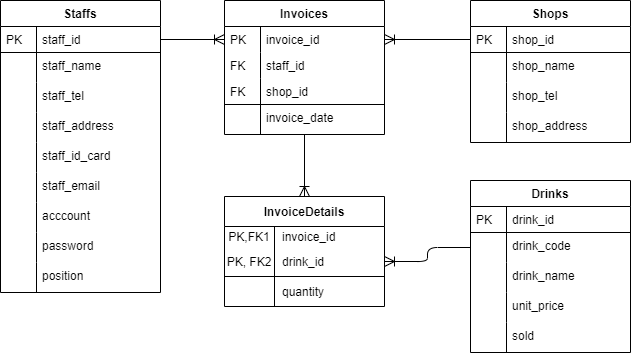

The diagram above was exported from draw.io. Its source (the exported page's mxGraphModel, read from the mxfile embedded in the PNG):
<mxGraphModel dx="1038" dy="508" grid="1" gridSize="10" guides="1" tooltips="1" connect="1" arrows="1" fold="1" page="1" pageScale="1" pageWidth="827" pageHeight="1169" math="0" shadow="0">
  <root>
    <mxCell id="WIyWlLk6GJQsqaUBKTNV-0" />
    <mxCell id="WIyWlLk6GJQsqaUBKTNV-1" parent="WIyWlLk6GJQsqaUBKTNV-0" />
    <mxCell id="zkfFHV4jXpPFQw0GAbJ--63" value="" style="edgeStyle=orthogonalEdgeStyle;endArrow=ERoneToMany;startArrow=none;shadow=0;strokeWidth=1;endSize=8;startSize=8;startFill=0;endFill=0;entryX=0;entryY=0.5;entryDx=0;entryDy=0;" parent="WIyWlLk6GJQsqaUBKTNV-1" source="zkfFHV4jXpPFQw0GAbJ--52" target="ly-sCNycPKPM_BghqARH-3" edge="1">
      <mxGeometry width="100" height="100" relative="1" as="geometry">
        <mxPoint x="244" y="390" as="sourcePoint" />
        <mxPoint x="334" y="159" as="targetPoint" />
      </mxGeometry>
    </mxCell>
    <mxCell id="zkfFHV4jXpPFQw0GAbJ--71" value="" style="edgeStyle=orthogonalEdgeStyle;endArrow=ERoneToMany;startArrow=none;shadow=0;strokeWidth=1;endSize=8;startSize=8;startFill=0;endFill=0;entryX=0.5;entryY=0;entryDx=0;entryDy=0;exitX=0.5;exitY=1;exitDx=0;exitDy=0;" parent="WIyWlLk6GJQsqaUBKTNV-1" source="ly-sCNycPKPM_BghqARH-2" target="HQvSy_kXnMTnA9qxz5lG-15" edge="1">
      <mxGeometry width="100" height="100" relative="1" as="geometry">
        <mxPoint x="414" y="310" as="sourcePoint" />
        <mxPoint x="409" y="490" as="targetPoint" />
        <Array as="points" />
      </mxGeometry>
    </mxCell>
    <mxCell id="HQvSy_kXnMTnA9qxz5lG-49" value="" style="edgeStyle=orthogonalEdgeStyle;endArrow=ERoneToMany;startArrow=none;shadow=0;strokeWidth=1;endSize=8;startSize=8;startFill=0;endFill=0;entryX=1;entryY=0.5;entryDx=0;entryDy=0;exitX=0;exitY=0.5;exitDx=0;exitDy=0;" parent="WIyWlLk6GJQsqaUBKTNV-1" source="HQvSy_kXnMTnA9qxz5lG-45" target="ly-sCNycPKPM_BghqARH-3" edge="1">
      <mxGeometry width="100" height="100" relative="1" as="geometry">
        <mxPoint x="504" y="60" as="sourcePoint" />
        <mxPoint x="494" y="159" as="targetPoint" />
        <Array as="points" />
      </mxGeometry>
    </mxCell>
    <mxCell id="5uVbwSoy7vQQyyHmSSdh-80" value="" style="edgeStyle=orthogonalEdgeStyle;endArrow=ERoneToMany;startArrow=none;shadow=0;strokeWidth=1;endSize=8;startSize=8;startFill=0;endFill=0;entryX=1;entryY=0.5;entryDx=0;entryDy=0;exitX=0;exitY=0.5;exitDx=0;exitDy=0;" parent="WIyWlLk6GJQsqaUBKTNV-1" target="HQvSy_kXnMTnA9qxz5lG-19" edge="1">
      <mxGeometry width="100" height="100" relative="1" as="geometry">
        <mxPoint x="580" y="367" as="sourcePoint" />
        <mxPoint x="424" y="410" as="targetPoint" />
        <Array as="points" />
      </mxGeometry>
    </mxCell>
    <mxCell id="zkfFHV4jXpPFQw0GAbJ--51" value="Staffs" style="swimlane;fontStyle=1;childLayout=stackLayout;horizontal=1;startSize=26;horizontalStack=0;resizeParent=1;resizeLast=0;collapsible=1;marginBottom=0;rounded=0;shadow=0;strokeWidth=1;" parent="WIyWlLk6GJQsqaUBKTNV-1" vertex="1">
      <mxGeometry x="110" y="120" width="160" height="292" as="geometry">
        <mxRectangle x="20" y="80" width="160" height="26" as="alternateBounds" />
      </mxGeometry>
    </mxCell>
    <mxCell id="zkfFHV4jXpPFQw0GAbJ--52" value="staff_id" style="shape=partialRectangle;top=0;left=0;right=0;bottom=1;align=left;verticalAlign=top;fillColor=none;spacingLeft=40;spacingRight=4;overflow=hidden;rotatable=0;points=[[0,0.5],[1,0.5]];portConstraint=eastwest;dropTarget=0;rounded=0;shadow=0;strokeWidth=1;fontStyle=0" parent="zkfFHV4jXpPFQw0GAbJ--51" vertex="1">
      <mxGeometry y="26" width="160" height="26" as="geometry" />
    </mxCell>
    <mxCell id="zkfFHV4jXpPFQw0GAbJ--53" value="PK" style="shape=partialRectangle;top=0;left=0;bottom=0;fillColor=none;align=left;verticalAlign=top;spacingLeft=4;spacingRight=4;overflow=hidden;rotatable=0;points=[];portConstraint=eastwest;part=1;" parent="zkfFHV4jXpPFQw0GAbJ--52" vertex="1" connectable="0">
      <mxGeometry width="36" height="26" as="geometry" />
    </mxCell>
    <mxCell id="zkfFHV4jXpPFQw0GAbJ--54" value="staff_name" style="shape=partialRectangle;top=0;left=0;right=0;bottom=0;align=left;verticalAlign=top;fillColor=none;spacingLeft=40;spacingRight=4;overflow=hidden;rotatable=0;points=[[0,0.5],[1,0.5]];portConstraint=eastwest;dropTarget=0;rounded=0;shadow=0;strokeWidth=1;" parent="zkfFHV4jXpPFQw0GAbJ--51" vertex="1">
      <mxGeometry y="52" width="160" height="30" as="geometry" />
    </mxCell>
    <mxCell id="zkfFHV4jXpPFQw0GAbJ--55" value="" style="shape=partialRectangle;top=0;left=0;bottom=0;fillColor=none;align=left;verticalAlign=top;spacingLeft=4;spacingRight=4;overflow=hidden;rotatable=0;points=[];portConstraint=eastwest;part=1;" parent="zkfFHV4jXpPFQw0GAbJ--54" vertex="1" connectable="0">
      <mxGeometry width="36" height="30" as="geometry" />
    </mxCell>
    <mxCell id="5uVbwSoy7vQQyyHmSSdh-13" value="staff_tel" style="shape=partialRectangle;top=0;left=0;right=0;bottom=0;align=left;verticalAlign=top;fillColor=none;spacingLeft=40;spacingRight=4;overflow=hidden;rotatable=0;points=[[0,0.5],[1,0.5]];portConstraint=eastwest;dropTarget=0;rounded=0;shadow=0;strokeWidth=1;" parent="zkfFHV4jXpPFQw0GAbJ--51" vertex="1">
      <mxGeometry y="82" width="160" height="30" as="geometry" />
    </mxCell>
    <mxCell id="5uVbwSoy7vQQyyHmSSdh-14" value="" style="shape=partialRectangle;top=0;left=0;bottom=0;fillColor=none;align=left;verticalAlign=top;spacingLeft=4;spacingRight=4;overflow=hidden;rotatable=0;points=[];portConstraint=eastwest;part=1;" parent="5uVbwSoy7vQQyyHmSSdh-13" vertex="1" connectable="0">
      <mxGeometry width="36" height="30" as="geometry" />
    </mxCell>
    <mxCell id="5uVbwSoy7vQQyyHmSSdh-15" value="staff_address" style="shape=partialRectangle;top=0;left=0;right=0;bottom=0;align=left;verticalAlign=top;fillColor=none;spacingLeft=40;spacingRight=4;overflow=hidden;rotatable=0;points=[[0,0.5],[1,0.5]];portConstraint=eastwest;dropTarget=0;rounded=0;shadow=0;strokeWidth=1;" parent="zkfFHV4jXpPFQw0GAbJ--51" vertex="1">
      <mxGeometry y="112" width="160" height="30" as="geometry" />
    </mxCell>
    <mxCell id="5uVbwSoy7vQQyyHmSSdh-16" value="" style="shape=partialRectangle;top=0;left=0;bottom=0;fillColor=none;align=left;verticalAlign=top;spacingLeft=4;spacingRight=4;overflow=hidden;rotatable=0;points=[];portConstraint=eastwest;part=1;" parent="5uVbwSoy7vQQyyHmSSdh-15" vertex="1" connectable="0">
      <mxGeometry width="36" height="30" as="geometry" />
    </mxCell>
    <mxCell id="5uVbwSoy7vQQyyHmSSdh-21" value="staff_id_card" style="shape=partialRectangle;top=0;left=0;right=0;bottom=0;align=left;verticalAlign=top;fillColor=none;spacingLeft=40;spacingRight=4;overflow=hidden;rotatable=0;points=[[0,0.5],[1,0.5]];portConstraint=eastwest;dropTarget=0;rounded=0;shadow=0;strokeWidth=1;" parent="zkfFHV4jXpPFQw0GAbJ--51" vertex="1">
      <mxGeometry y="142" width="160" height="30" as="geometry" />
    </mxCell>
    <mxCell id="5uVbwSoy7vQQyyHmSSdh-22" value="" style="shape=partialRectangle;top=0;left=0;bottom=0;fillColor=none;align=left;verticalAlign=top;spacingLeft=4;spacingRight=4;overflow=hidden;rotatable=0;points=[];portConstraint=eastwest;part=1;" parent="5uVbwSoy7vQQyyHmSSdh-21" vertex="1" connectable="0">
      <mxGeometry width="36" height="30" as="geometry" />
    </mxCell>
    <mxCell id="5uVbwSoy7vQQyyHmSSdh-23" value="staff_email" style="shape=partialRectangle;top=0;left=0;right=0;bottom=0;align=left;verticalAlign=top;fillColor=none;spacingLeft=40;spacingRight=4;overflow=hidden;rotatable=0;points=[[0,0.5],[1,0.5]];portConstraint=eastwest;dropTarget=0;rounded=0;shadow=0;strokeWidth=1;" parent="zkfFHV4jXpPFQw0GAbJ--51" vertex="1">
      <mxGeometry y="172" width="160" height="30" as="geometry" />
    </mxCell>
    <mxCell id="5uVbwSoy7vQQyyHmSSdh-24" value="" style="shape=partialRectangle;top=0;left=0;bottom=0;fillColor=none;align=left;verticalAlign=top;spacingLeft=4;spacingRight=4;overflow=hidden;rotatable=0;points=[];portConstraint=eastwest;part=1;" parent="5uVbwSoy7vQQyyHmSSdh-23" vertex="1" connectable="0">
      <mxGeometry width="36" height="30" as="geometry" />
    </mxCell>
    <mxCell id="5uVbwSoy7vQQyyHmSSdh-19" value="acccount" style="shape=partialRectangle;top=0;left=0;right=0;bottom=0;align=left;verticalAlign=top;fillColor=none;spacingLeft=40;spacingRight=4;overflow=hidden;rotatable=0;points=[[0,0.5],[1,0.5]];portConstraint=eastwest;dropTarget=0;rounded=0;shadow=0;strokeWidth=1;" parent="zkfFHV4jXpPFQw0GAbJ--51" vertex="1">
      <mxGeometry y="202" width="160" height="30" as="geometry" />
    </mxCell>
    <mxCell id="5uVbwSoy7vQQyyHmSSdh-20" value="" style="shape=partialRectangle;top=0;left=0;bottom=0;fillColor=none;align=left;verticalAlign=top;spacingLeft=4;spacingRight=4;overflow=hidden;rotatable=0;points=[];portConstraint=eastwest;part=1;" parent="5uVbwSoy7vQQyyHmSSdh-19" vertex="1" connectable="0">
      <mxGeometry width="36" height="30" as="geometry" />
    </mxCell>
    <mxCell id="5uVbwSoy7vQQyyHmSSdh-17" value="password" style="shape=partialRectangle;top=0;left=0;right=0;bottom=0;align=left;verticalAlign=top;fillColor=none;spacingLeft=40;spacingRight=4;overflow=hidden;rotatable=0;points=[[0,0.5],[1,0.5]];portConstraint=eastwest;dropTarget=0;rounded=0;shadow=0;strokeWidth=1;" parent="zkfFHV4jXpPFQw0GAbJ--51" vertex="1">
      <mxGeometry y="232" width="160" height="30" as="geometry" />
    </mxCell>
    <mxCell id="5uVbwSoy7vQQyyHmSSdh-18" value="" style="shape=partialRectangle;top=0;left=0;bottom=0;fillColor=none;align=left;verticalAlign=top;spacingLeft=4;spacingRight=4;overflow=hidden;rotatable=0;points=[];portConstraint=eastwest;part=1;" parent="5uVbwSoy7vQQyyHmSSdh-17" vertex="1" connectable="0">
      <mxGeometry width="36" height="30" as="geometry" />
    </mxCell>
    <mxCell id="a_f7IGaTX1_Dqfge6pLU-0" value="position" style="shape=partialRectangle;top=0;left=0;right=0;bottom=0;align=left;verticalAlign=top;fillColor=none;spacingLeft=40;spacingRight=4;overflow=hidden;rotatable=0;points=[[0,0.5],[1,0.5]];portConstraint=eastwest;dropTarget=0;rounded=0;shadow=0;strokeWidth=1;" parent="zkfFHV4jXpPFQw0GAbJ--51" vertex="1">
      <mxGeometry y="262" width="160" height="30" as="geometry" />
    </mxCell>
    <mxCell id="a_f7IGaTX1_Dqfge6pLU-1" value="" style="shape=partialRectangle;top=0;left=0;bottom=0;fillColor=none;align=left;verticalAlign=top;spacingLeft=4;spacingRight=4;overflow=hidden;rotatable=0;points=[];portConstraint=eastwest;part=1;" parent="a_f7IGaTX1_Dqfge6pLU-0" vertex="1" connectable="0">
      <mxGeometry width="36" height="30" as="geometry" />
    </mxCell>
    <mxCell id="HQvSy_kXnMTnA9qxz5lG-44" value="Shops" style="swimlane;fontStyle=1;childLayout=stackLayout;horizontal=1;startSize=26;horizontalStack=0;resizeParent=1;resizeLast=0;collapsible=1;marginBottom=0;rounded=0;shadow=0;strokeWidth=1;" parent="WIyWlLk6GJQsqaUBKTNV-1" vertex="1">
      <mxGeometry x="580" y="120" width="160" height="142" as="geometry">
        <mxRectangle x="20" y="80" width="160" height="26" as="alternateBounds" />
      </mxGeometry>
    </mxCell>
    <mxCell id="HQvSy_kXnMTnA9qxz5lG-45" value="shop_id" style="shape=partialRectangle;top=0;left=0;right=0;bottom=1;align=left;verticalAlign=top;fillColor=none;spacingLeft=40;spacingRight=4;overflow=hidden;rotatable=0;points=[[0,0.5],[1,0.5]];portConstraint=eastwest;dropTarget=0;rounded=0;shadow=0;strokeWidth=1;fontStyle=0" parent="HQvSy_kXnMTnA9qxz5lG-44" vertex="1">
      <mxGeometry y="26" width="160" height="26" as="geometry" />
    </mxCell>
    <mxCell id="HQvSy_kXnMTnA9qxz5lG-46" value="PK" style="shape=partialRectangle;top=0;left=0;bottom=0;fillColor=none;align=left;verticalAlign=top;spacingLeft=4;spacingRight=4;overflow=hidden;rotatable=0;points=[];portConstraint=eastwest;part=1;" parent="HQvSy_kXnMTnA9qxz5lG-45" vertex="1" connectable="0">
      <mxGeometry width="36" height="26" as="geometry" />
    </mxCell>
    <mxCell id="5uVbwSoy7vQQyyHmSSdh-25" value="shop_name" style="shape=partialRectangle;top=0;left=0;right=0;bottom=0;align=left;verticalAlign=top;fillColor=none;spacingLeft=40;spacingRight=4;overflow=hidden;rotatable=0;points=[[0,0.5],[1,0.5]];portConstraint=eastwest;dropTarget=0;rounded=0;shadow=0;strokeWidth=1;" parent="HQvSy_kXnMTnA9qxz5lG-44" vertex="1">
      <mxGeometry y="52" width="160" height="30" as="geometry" />
    </mxCell>
    <mxCell id="5uVbwSoy7vQQyyHmSSdh-26" value="" style="shape=partialRectangle;top=0;left=0;bottom=0;fillColor=none;align=left;verticalAlign=top;spacingLeft=4;spacingRight=4;overflow=hidden;rotatable=0;points=[];portConstraint=eastwest;part=1;" parent="5uVbwSoy7vQQyyHmSSdh-25" vertex="1" connectable="0">
      <mxGeometry width="36" height="30" as="geometry" />
    </mxCell>
    <mxCell id="5uVbwSoy7vQQyyHmSSdh-27" value="shop_tel" style="shape=partialRectangle;top=0;left=0;right=0;bottom=0;align=left;verticalAlign=top;fillColor=none;spacingLeft=40;spacingRight=4;overflow=hidden;rotatable=0;points=[[0,0.5],[1,0.5]];portConstraint=eastwest;dropTarget=0;rounded=0;shadow=0;strokeWidth=1;" parent="HQvSy_kXnMTnA9qxz5lG-44" vertex="1">
      <mxGeometry y="82" width="160" height="30" as="geometry" />
    </mxCell>
    <mxCell id="5uVbwSoy7vQQyyHmSSdh-28" value="" style="shape=partialRectangle;top=0;left=0;bottom=0;fillColor=none;align=left;verticalAlign=top;spacingLeft=4;spacingRight=4;overflow=hidden;rotatable=0;points=[];portConstraint=eastwest;part=1;" parent="5uVbwSoy7vQQyyHmSSdh-27" vertex="1" connectable="0">
      <mxGeometry width="36" height="30" as="geometry" />
    </mxCell>
    <mxCell id="5uVbwSoy7vQQyyHmSSdh-29" value="shop_address" style="shape=partialRectangle;top=0;left=0;right=0;bottom=0;align=left;verticalAlign=top;fillColor=none;spacingLeft=40;spacingRight=4;overflow=hidden;rotatable=0;points=[[0,0.5],[1,0.5]];portConstraint=eastwest;dropTarget=0;rounded=0;shadow=0;strokeWidth=1;" parent="HQvSy_kXnMTnA9qxz5lG-44" vertex="1">
      <mxGeometry y="112" width="160" height="30" as="geometry" />
    </mxCell>
    <mxCell id="5uVbwSoy7vQQyyHmSSdh-30" value="" style="shape=partialRectangle;top=0;left=0;bottom=0;fillColor=none;align=left;verticalAlign=top;spacingLeft=4;spacingRight=4;overflow=hidden;rotatable=0;points=[];portConstraint=eastwest;part=1;" parent="5uVbwSoy7vQQyyHmSSdh-29" vertex="1" connectable="0">
      <mxGeometry width="36" height="30" as="geometry" />
    </mxCell>
    <mxCell id="5uVbwSoy7vQQyyHmSSdh-45" value="Drinks" style="swimlane;fontStyle=1;childLayout=stackLayout;horizontal=1;startSize=26;horizontalStack=0;resizeParent=1;resizeLast=0;collapsible=1;marginBottom=0;rounded=0;shadow=0;strokeWidth=1;" parent="WIyWlLk6GJQsqaUBKTNV-1" vertex="1">
      <mxGeometry x="580" y="300" width="160" height="172" as="geometry">
        <mxRectangle x="20" y="80" width="160" height="26" as="alternateBounds" />
      </mxGeometry>
    </mxCell>
    <mxCell id="5uVbwSoy7vQQyyHmSSdh-46" value="drink_id" style="shape=partialRectangle;top=0;left=0;right=0;bottom=1;align=left;verticalAlign=top;fillColor=none;spacingLeft=40;spacingRight=4;overflow=hidden;rotatable=0;points=[[0,0.5],[1,0.5]];portConstraint=eastwest;dropTarget=0;rounded=0;shadow=0;strokeWidth=1;fontStyle=0" parent="5uVbwSoy7vQQyyHmSSdh-45" vertex="1">
      <mxGeometry y="26" width="160" height="26" as="geometry" />
    </mxCell>
    <mxCell id="5uVbwSoy7vQQyyHmSSdh-47" value="PK" style="shape=partialRectangle;top=0;left=0;bottom=0;fillColor=none;align=left;verticalAlign=top;spacingLeft=4;spacingRight=4;overflow=hidden;rotatable=0;points=[];portConstraint=eastwest;part=1;" parent="5uVbwSoy7vQQyyHmSSdh-46" vertex="1" connectable="0">
      <mxGeometry width="36" height="26" as="geometry" />
    </mxCell>
    <mxCell id="yAGIamoZezWfDvFp_5Fn-0" value="drink_code" style="shape=partialRectangle;top=0;left=0;right=0;bottom=0;align=left;verticalAlign=top;fillColor=none;spacingLeft=40;spacingRight=4;overflow=hidden;rotatable=0;points=[[0,0.5],[1,0.5]];portConstraint=eastwest;dropTarget=0;rounded=0;shadow=0;strokeWidth=1;" vertex="1" parent="5uVbwSoy7vQQyyHmSSdh-45">
      <mxGeometry y="52" width="160" height="30" as="geometry" />
    </mxCell>
    <mxCell id="yAGIamoZezWfDvFp_5Fn-1" value="" style="shape=partialRectangle;top=0;left=0;bottom=0;fillColor=none;align=left;verticalAlign=top;spacingLeft=4;spacingRight=4;overflow=hidden;rotatable=0;points=[];portConstraint=eastwest;part=1;" vertex="1" connectable="0" parent="yAGIamoZezWfDvFp_5Fn-0">
      <mxGeometry width="36" height="30" as="geometry" />
    </mxCell>
    <mxCell id="5uVbwSoy7vQQyyHmSSdh-52" value="drink_name" style="shape=partialRectangle;top=0;left=0;right=0;bottom=0;align=left;verticalAlign=top;fillColor=none;spacingLeft=40;spacingRight=4;overflow=hidden;rotatable=0;points=[[0,0.5],[1,0.5]];portConstraint=eastwest;dropTarget=0;rounded=0;shadow=0;strokeWidth=1;" parent="5uVbwSoy7vQQyyHmSSdh-45" vertex="1">
      <mxGeometry y="82" width="160" height="30" as="geometry" />
    </mxCell>
    <mxCell id="5uVbwSoy7vQQyyHmSSdh-53" value="" style="shape=partialRectangle;top=0;left=0;bottom=0;fillColor=none;align=left;verticalAlign=top;spacingLeft=4;spacingRight=4;overflow=hidden;rotatable=0;points=[];portConstraint=eastwest;part=1;" parent="5uVbwSoy7vQQyyHmSSdh-52" vertex="1" connectable="0">
      <mxGeometry width="36" height="30" as="geometry" />
    </mxCell>
    <mxCell id="5uVbwSoy7vQQyyHmSSdh-76" value="unit_price" style="shape=partialRectangle;top=0;left=0;right=0;bottom=0;align=left;verticalAlign=top;fillColor=none;spacingLeft=40;spacingRight=4;overflow=hidden;rotatable=0;points=[[0,0.5],[1,0.5]];portConstraint=eastwest;dropTarget=0;rounded=0;shadow=0;strokeWidth=1;" parent="5uVbwSoy7vQQyyHmSSdh-45" vertex="1">
      <mxGeometry y="112" width="160" height="30" as="geometry" />
    </mxCell>
    <mxCell id="5uVbwSoy7vQQyyHmSSdh-77" value="" style="shape=partialRectangle;top=0;left=0;bottom=0;fillColor=none;align=left;verticalAlign=top;spacingLeft=4;spacingRight=4;overflow=hidden;rotatable=0;points=[];portConstraint=eastwest;part=1;" parent="5uVbwSoy7vQQyyHmSSdh-76" vertex="1" connectable="0">
      <mxGeometry width="36" height="30" as="geometry" />
    </mxCell>
    <mxCell id="TIxtV2__ITj3l6A5K5l8-0" value="sold" style="shape=partialRectangle;top=0;left=0;right=0;bottom=0;align=left;verticalAlign=top;fillColor=none;spacingLeft=40;spacingRight=4;overflow=hidden;rotatable=0;points=[[0,0.5],[1,0.5]];portConstraint=eastwest;dropTarget=0;rounded=0;shadow=0;strokeWidth=1;" parent="5uVbwSoy7vQQyyHmSSdh-45" vertex="1">
      <mxGeometry y="142" width="160" height="30" as="geometry" />
    </mxCell>
    <mxCell id="TIxtV2__ITj3l6A5K5l8-1" value="" style="shape=partialRectangle;top=0;left=0;bottom=0;fillColor=none;align=left;verticalAlign=top;spacingLeft=4;spacingRight=4;overflow=hidden;rotatable=0;points=[];portConstraint=eastwest;part=1;" parent="TIxtV2__ITj3l6A5K5l8-0" vertex="1" connectable="0">
      <mxGeometry width="36" height="30" as="geometry" />
    </mxCell>
    <mxCell id="ly-sCNycPKPM_BghqARH-2" value="Invoices" style="swimlane;fontStyle=1;childLayout=stackLayout;horizontal=1;startSize=26;horizontalStack=0;resizeParent=1;resizeLast=0;collapsible=1;marginBottom=0;rounded=0;shadow=0;strokeWidth=1;" parent="WIyWlLk6GJQsqaUBKTNV-1" vertex="1">
      <mxGeometry x="334" y="120" width="160" height="134" as="geometry">
        <mxRectangle x="20" y="80" width="160" height="26" as="alternateBounds" />
      </mxGeometry>
    </mxCell>
    <mxCell id="ly-sCNycPKPM_BghqARH-3" value="invoice_id" style="shape=partialRectangle;top=0;left=0;right=0;bottom=1;align=left;verticalAlign=top;fillColor=none;spacingLeft=40;spacingRight=4;overflow=hidden;rotatable=0;points=[[0,0.5],[1,0.5]];portConstraint=eastwest;dropTarget=0;rounded=0;shadow=0;strokeWidth=1;fontStyle=0;strokeColor=none;" parent="ly-sCNycPKPM_BghqARH-2" vertex="1">
      <mxGeometry y="26" width="160" height="26" as="geometry" />
    </mxCell>
    <mxCell id="ly-sCNycPKPM_BghqARH-4" value="PK" style="shape=partialRectangle;top=0;left=0;bottom=0;fillColor=none;align=left;verticalAlign=top;spacingLeft=4;spacingRight=4;overflow=hidden;rotatable=0;points=[];portConstraint=eastwest;part=1;" parent="ly-sCNycPKPM_BghqARH-3" vertex="1" connectable="0">
      <mxGeometry width="36" height="26" as="geometry" />
    </mxCell>
    <mxCell id="ly-sCNycPKPM_BghqARH-49" value="staff_id" style="shape=partialRectangle;top=0;left=0;right=0;bottom=1;align=left;verticalAlign=top;fillColor=none;spacingLeft=40;spacingRight=4;overflow=hidden;rotatable=0;points=[[0,0.5],[1,0.5]];portConstraint=eastwest;dropTarget=0;rounded=0;shadow=0;strokeWidth=1;fontStyle=0;strokeColor=none;" parent="ly-sCNycPKPM_BghqARH-2" vertex="1">
      <mxGeometry y="52" width="160" height="26" as="geometry" />
    </mxCell>
    <mxCell id="ly-sCNycPKPM_BghqARH-50" value="FK" style="shape=partialRectangle;top=0;left=0;bottom=0;fillColor=none;align=left;verticalAlign=top;spacingLeft=4;spacingRight=4;overflow=hidden;rotatable=0;points=[];portConstraint=eastwest;part=1;" parent="ly-sCNycPKPM_BghqARH-49" vertex="1" connectable="0">
      <mxGeometry width="36" height="26" as="geometry" />
    </mxCell>
    <mxCell id="ly-sCNycPKPM_BghqARH-51" value="shop_id" style="shape=partialRectangle;top=0;left=0;right=0;bottom=1;align=left;verticalAlign=top;fillColor=none;spacingLeft=40;spacingRight=4;overflow=hidden;rotatable=0;points=[[0,0.5],[1,0.5]];portConstraint=eastwest;dropTarget=0;rounded=0;shadow=0;strokeWidth=1;fontStyle=0;" parent="ly-sCNycPKPM_BghqARH-2" vertex="1">
      <mxGeometry y="78" width="160" height="26" as="geometry" />
    </mxCell>
    <mxCell id="ly-sCNycPKPM_BghqARH-52" value="FK" style="shape=partialRectangle;top=0;left=0;bottom=0;fillColor=none;align=left;verticalAlign=top;spacingLeft=4;spacingRight=4;overflow=hidden;rotatable=0;points=[];portConstraint=eastwest;part=1;" parent="ly-sCNycPKPM_BghqARH-51" vertex="1" connectable="0">
      <mxGeometry width="36" height="26" as="geometry" />
    </mxCell>
    <mxCell id="ly-sCNycPKPM_BghqARH-25" value="invoice_date" style="shape=partialRectangle;top=0;left=0;right=0;bottom=0;align=left;verticalAlign=top;fillColor=none;spacingLeft=40;spacingRight=4;overflow=hidden;rotatable=0;points=[[0,0.5],[1,0.5]];portConstraint=eastwest;dropTarget=0;rounded=0;shadow=0;strokeWidth=1;strokeColor=none;" parent="ly-sCNycPKPM_BghqARH-2" vertex="1">
      <mxGeometry y="104" width="160" height="30" as="geometry" />
    </mxCell>
    <mxCell id="ly-sCNycPKPM_BghqARH-26" value="" style="shape=partialRectangle;top=0;left=0;bottom=0;fillColor=none;align=left;verticalAlign=top;spacingLeft=4;spacingRight=4;overflow=hidden;rotatable=0;points=[];portConstraint=eastwest;part=1;" parent="ly-sCNycPKPM_BghqARH-25" vertex="1" connectable="0">
      <mxGeometry width="36" height="30" as="geometry" />
    </mxCell>
    <mxCell id="HQvSy_kXnMTnA9qxz5lG-15" value="InvoiceDetails" style="shape=table;startSize=30;container=1;collapsible=1;childLayout=tableLayout;fixedRows=1;rowLines=0;fontStyle=1;align=center;resizeLast=1;allowArrows=0;" parent="WIyWlLk6GJQsqaUBKTNV-1" vertex="1">
      <mxGeometry x="334" y="316" width="160" height="110" as="geometry" />
    </mxCell>
    <mxCell id="HQvSy_kXnMTnA9qxz5lG-16" value="" style="shape=partialRectangle;collapsible=0;dropTarget=0;pointerEvents=0;fillColor=none;top=0;left=0;bottom=0;right=0;points=[[0,0.5],[1,0.5]];portConstraint=eastwest;" parent="HQvSy_kXnMTnA9qxz5lG-15" vertex="1">
      <mxGeometry y="30" width="160" height="20" as="geometry" />
    </mxCell>
    <mxCell id="HQvSy_kXnMTnA9qxz5lG-17" value="PK,FK1" style="shape=partialRectangle;connectable=0;fillColor=none;top=0;left=0;bottom=0;right=0;fontStyle=0;overflow=hidden;" parent="HQvSy_kXnMTnA9qxz5lG-16" vertex="1">
      <mxGeometry width="50" height="20" as="geometry" />
    </mxCell>
    <mxCell id="HQvSy_kXnMTnA9qxz5lG-18" value="invoice_id" style="shape=partialRectangle;connectable=0;fillColor=none;top=0;left=0;bottom=0;right=0;align=left;spacingLeft=6;fontStyle=0;overflow=hidden;" parent="HQvSy_kXnMTnA9qxz5lG-16" vertex="1">
      <mxGeometry x="50" width="110" height="20" as="geometry" />
    </mxCell>
    <mxCell id="HQvSy_kXnMTnA9qxz5lG-19" value="" style="shape=partialRectangle;collapsible=0;dropTarget=0;pointerEvents=0;fillColor=none;top=0;left=0;bottom=1;right=0;points=[[0,0.5],[1,0.5]];portConstraint=eastwest;" parent="HQvSy_kXnMTnA9qxz5lG-15" vertex="1">
      <mxGeometry y="50" width="160" height="30" as="geometry" />
    </mxCell>
    <mxCell id="HQvSy_kXnMTnA9qxz5lG-20" value="PK, FK2" style="shape=partialRectangle;connectable=0;fillColor=none;top=0;left=0;bottom=0;right=0;fontStyle=0;overflow=hidden;" parent="HQvSy_kXnMTnA9qxz5lG-19" vertex="1">
      <mxGeometry width="50" height="30" as="geometry" />
    </mxCell>
    <mxCell id="HQvSy_kXnMTnA9qxz5lG-21" value="drink_id" style="shape=partialRectangle;connectable=0;fillColor=none;top=0;left=0;bottom=0;right=0;align=left;spacingLeft=6;fontStyle=0;overflow=hidden;" parent="HQvSy_kXnMTnA9qxz5lG-19" vertex="1">
      <mxGeometry x="50" width="110" height="30" as="geometry" />
    </mxCell>
    <mxCell id="hplXaQIMmlldzyHF-ivP-23" value="" style="shape=partialRectangle;collapsible=0;dropTarget=0;pointerEvents=0;fillColor=none;top=0;left=0;bottom=0;right=0;points=[[0,0.5],[1,0.5]];portConstraint=eastwest;" parent="HQvSy_kXnMTnA9qxz5lG-15" vertex="1">
      <mxGeometry y="80" width="160" height="30" as="geometry" />
    </mxCell>
    <mxCell id="hplXaQIMmlldzyHF-ivP-24" value="" style="shape=partialRectangle;connectable=0;fillColor=none;top=0;left=0;bottom=0;right=0;editable=1;overflow=hidden;" parent="hplXaQIMmlldzyHF-ivP-23" vertex="1">
      <mxGeometry width="50" height="30" as="geometry" />
    </mxCell>
    <mxCell id="hplXaQIMmlldzyHF-ivP-25" value="quantity" style="shape=partialRectangle;connectable=0;fillColor=none;top=0;left=0;bottom=0;right=0;align=left;spacingLeft=6;overflow=hidden;" parent="hplXaQIMmlldzyHF-ivP-23" vertex="1">
      <mxGeometry x="50" width="110" height="30" as="geometry" />
    </mxCell>
  </root>
</mxGraphModel>